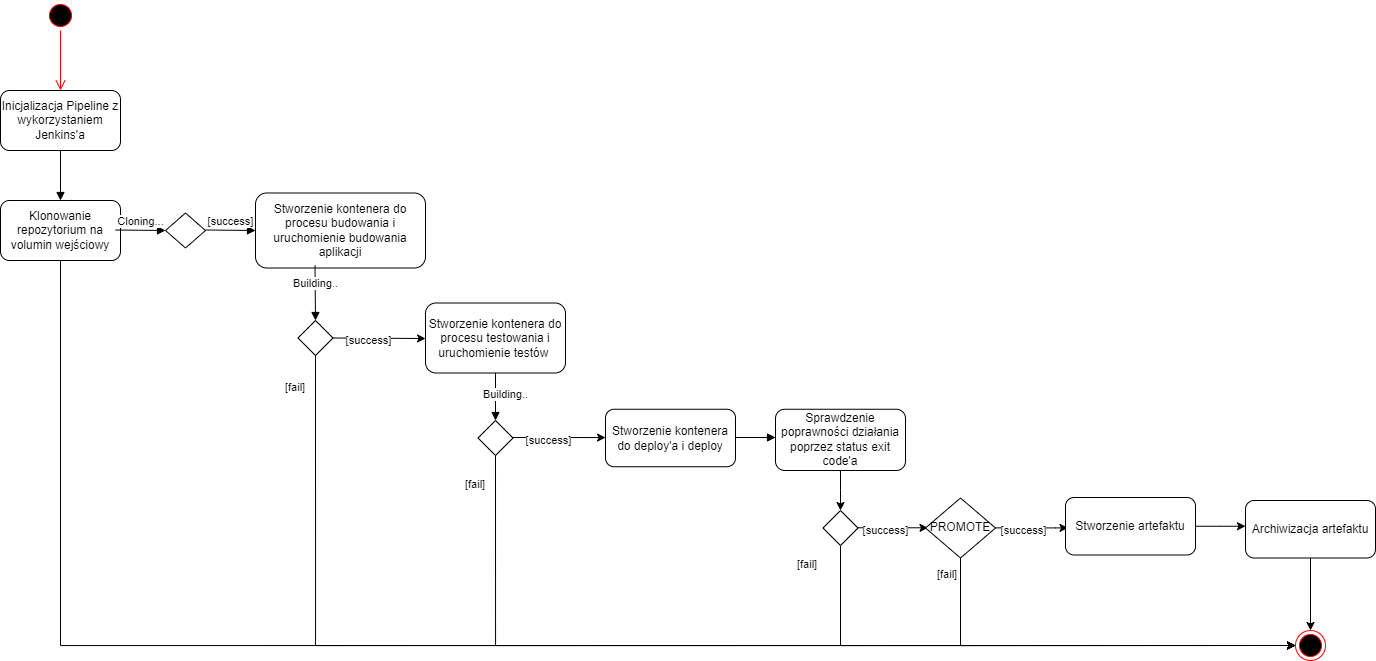

The diagram above was exported from draw.io. Its source (the exported page's mxGraphModel, read from the mxfile embedded in the PNG):
<mxGraphModel dx="955" dy="672" grid="1" gridSize="10" guides="1" tooltips="1" connect="1" arrows="1" fold="1" page="1" pageScale="1" pageWidth="1654" pageHeight="1169" math="0" shadow="0">
  <root>
    <mxCell id="0" />
    <mxCell id="1" parent="0" />
    <mxCell id="o4bo3HB1YqLMeADQtFFV-1" value="" style="ellipse;html=1;shape=startState;fillColor=#000000;strokeColor=#ff0000;" vertex="1" parent="1">
      <mxGeometry x="100" y="30" width="30" height="30" as="geometry" />
    </mxCell>
    <mxCell id="o4bo3HB1YqLMeADQtFFV-2" value="" style="edgeStyle=orthogonalEdgeStyle;html=1;verticalAlign=bottom;endArrow=open;endSize=8;strokeColor=#ff0000;rounded=0;" edge="1" source="o4bo3HB1YqLMeADQtFFV-1" parent="1">
      <mxGeometry relative="1" as="geometry">
        <mxPoint x="115" y="120" as="targetPoint" />
      </mxGeometry>
    </mxCell>
    <mxCell id="o4bo3HB1YqLMeADQtFFV-3" value="Inicjalizacja Pipeline z wykorzystaniem Jenkins'a" style="rounded=1;whiteSpace=wrap;html=1;" vertex="1" parent="1">
      <mxGeometry x="55" y="120" width="120" height="60" as="geometry" />
    </mxCell>
    <mxCell id="o4bo3HB1YqLMeADQtFFV-77" style="edgeStyle=orthogonalEdgeStyle;rounded=0;orthogonalLoop=1;jettySize=auto;html=1;exitX=0.5;exitY=1;exitDx=0;exitDy=0;entryX=0;entryY=0.5;entryDx=0;entryDy=0;" edge="1" parent="1" source="o4bo3HB1YqLMeADQtFFV-4" target="o4bo3HB1YqLMeADQtFFV-73">
      <mxGeometry relative="1" as="geometry" />
    </mxCell>
    <mxCell id="o4bo3HB1YqLMeADQtFFV-4" value="Klonowanie repozytorium na volumin wejściowy" style="rounded=1;whiteSpace=wrap;html=1;" vertex="1" parent="1">
      <mxGeometry x="55" y="230" width="120" height="60" as="geometry" />
    </mxCell>
    <mxCell id="o4bo3HB1YqLMeADQtFFV-5" value="" style="endArrow=block;endFill=1;html=1;edgeStyle=orthogonalEdgeStyle;align=left;verticalAlign=top;rounded=0;entryX=0.5;entryY=0;entryDx=0;entryDy=0;exitX=0.5;exitY=1;exitDx=0;exitDy=0;" edge="1" parent="1" source="o4bo3HB1YqLMeADQtFFV-3" target="o4bo3HB1YqLMeADQtFFV-4">
      <mxGeometry x="-1" relative="1" as="geometry">
        <mxPoint x="120" y="170" as="sourcePoint" />
        <mxPoint x="280" y="170" as="targetPoint" />
      </mxGeometry>
    </mxCell>
    <mxCell id="o4bo3HB1YqLMeADQtFFV-7" value="" style="rhombus;whiteSpace=wrap;html=1;" vertex="1" parent="1">
      <mxGeometry x="220" y="242.5" width="40" height="35" as="geometry" />
    </mxCell>
    <mxCell id="o4bo3HB1YqLMeADQtFFV-12" value="Cloning..." style="html=1;verticalAlign=bottom;endArrow=block;rounded=0;" edge="1" parent="1">
      <mxGeometry width="80" relative="1" as="geometry">
        <mxPoint x="170" y="259.5" as="sourcePoint" />
        <mxPoint x="220" y="260" as="targetPoint" />
      </mxGeometry>
    </mxCell>
    <mxCell id="o4bo3HB1YqLMeADQtFFV-14" value="[success]" style="html=1;verticalAlign=bottom;endArrow=block;rounded=0;entryX=0;entryY=0.5;entryDx=0;entryDy=0;" edge="1" parent="1" target="o4bo3HB1YqLMeADQtFFV-15">
      <mxGeometry x="0.0002" width="80" relative="1" as="geometry">
        <mxPoint x="260" y="259.5" as="sourcePoint" />
        <mxPoint x="300" y="260" as="targetPoint" />
        <Array as="points" />
        <mxPoint as="offset" />
      </mxGeometry>
    </mxCell>
    <mxCell id="o4bo3HB1YqLMeADQtFFV-15" value="Stworzenie kontenera do procesu budowania i uruchomienie budowania aplikacji" style="rounded=1;whiteSpace=wrap;html=1;" vertex="1" parent="1">
      <mxGeometry x="310" y="222.5" width="170" height="75" as="geometry" />
    </mxCell>
    <mxCell id="o4bo3HB1YqLMeADQtFFV-16" value="Building.." style="html=1;verticalAlign=bottom;endArrow=block;rounded=0;entryX=0.5;entryY=0;entryDx=0;entryDy=0;" edge="1" parent="1" target="o4bo3HB1YqLMeADQtFFV-17">
      <mxGeometry width="80" relative="1" as="geometry">
        <mxPoint x="369.5" y="295" as="sourcePoint" />
        <mxPoint x="369.5" y="345" as="targetPoint" />
      </mxGeometry>
    </mxCell>
    <mxCell id="o4bo3HB1YqLMeADQtFFV-21" style="edgeStyle=orthogonalEdgeStyle;rounded=0;orthogonalLoop=1;jettySize=auto;html=1;exitX=0.5;exitY=1;exitDx=0;exitDy=0;entryX=0;entryY=0.5;entryDx=0;entryDy=0;" edge="1" parent="1" source="o4bo3HB1YqLMeADQtFFV-17" target="o4bo3HB1YqLMeADQtFFV-73">
      <mxGeometry relative="1" as="geometry">
        <mxPoint x="370" y="670" as="targetPoint" />
        <Array as="points">
          <mxPoint x="370" y="675" />
        </Array>
      </mxGeometry>
    </mxCell>
    <mxCell id="o4bo3HB1YqLMeADQtFFV-22" style="edgeStyle=orthogonalEdgeStyle;rounded=0;orthogonalLoop=1;jettySize=auto;html=1;exitX=1;exitY=0.5;exitDx=0;exitDy=0;" edge="1" parent="1" source="o4bo3HB1YqLMeADQtFFV-17">
      <mxGeometry relative="1" as="geometry">
        <mxPoint x="480" y="368" as="targetPoint" />
        <Array as="points">
          <mxPoint x="480" y="368" />
        </Array>
      </mxGeometry>
    </mxCell>
    <mxCell id="o4bo3HB1YqLMeADQtFFV-23" value="[success]&lt;br&gt;" style="edgeLabel;html=1;align=center;verticalAlign=middle;resizable=0;points=[];" vertex="1" connectable="0" parent="o4bo3HB1YqLMeADQtFFV-22">
      <mxGeometry x="-0.2409" y="-2" relative="1" as="geometry">
        <mxPoint as="offset" />
      </mxGeometry>
    </mxCell>
    <mxCell id="o4bo3HB1YqLMeADQtFFV-17" value="" style="rhombus;whiteSpace=wrap;html=1;" vertex="1" parent="1">
      <mxGeometry x="352.5" y="350" width="35" height="35" as="geometry" />
    </mxCell>
    <mxCell id="o4bo3HB1YqLMeADQtFFV-26" value="Stworzenie kontenera do procesu testowania i uruchomienie testów&amp;nbsp;" style="rounded=1;whiteSpace=wrap;html=1;" vertex="1" parent="1">
      <mxGeometry x="480" y="332.5" width="140" height="70" as="geometry" />
    </mxCell>
    <mxCell id="o4bo3HB1YqLMeADQtFFV-27" style="edgeStyle=orthogonalEdgeStyle;rounded=0;orthogonalLoop=1;jettySize=auto;html=1;exitX=0.5;exitY=1;exitDx=0;exitDy=0;entryX=0;entryY=0.5;entryDx=0;entryDy=0;" edge="1" parent="1" source="o4bo3HB1YqLMeADQtFFV-28" target="o4bo3HB1YqLMeADQtFFV-73">
      <mxGeometry relative="1" as="geometry">
        <mxPoint x="550" y="560" as="targetPoint" />
        <Array as="points">
          <mxPoint x="550" y="675" />
        </Array>
      </mxGeometry>
    </mxCell>
    <mxCell id="o4bo3HB1YqLMeADQtFFV-28" value="" style="rhombus;whiteSpace=wrap;html=1;" vertex="1" parent="1">
      <mxGeometry x="532.5" y="450" width="35" height="35" as="geometry" />
    </mxCell>
    <mxCell id="o4bo3HB1YqLMeADQtFFV-35" value="Building.." style="html=1;verticalAlign=bottom;endArrow=block;rounded=0;entryX=0.5;entryY=0;entryDx=0;entryDy=0;exitX=0.5;exitY=1;exitDx=0;exitDy=0;" edge="1" parent="1" source="o4bo3HB1YqLMeADQtFFV-26">
      <mxGeometry x="0.2761" y="10" width="80" relative="1" as="geometry">
        <mxPoint x="550" y="410" as="sourcePoint" />
        <mxPoint x="550" y="450" as="targetPoint" />
        <mxPoint as="offset" />
      </mxGeometry>
    </mxCell>
    <mxCell id="o4bo3HB1YqLMeADQtFFV-36" style="edgeStyle=orthogonalEdgeStyle;rounded=0;orthogonalLoop=1;jettySize=auto;html=1;exitX=1;exitY=0.5;exitDx=0;exitDy=0;" edge="1" parent="1">
      <mxGeometry relative="1" as="geometry">
        <mxPoint x="660" y="467" as="targetPoint" />
        <mxPoint x="567.5" y="467" as="sourcePoint" />
        <Array as="points">
          <mxPoint x="660" y="467" />
        </Array>
      </mxGeometry>
    </mxCell>
    <mxCell id="o4bo3HB1YqLMeADQtFFV-37" value="[success]&lt;br&gt;" style="edgeLabel;html=1;align=center;verticalAlign=middle;resizable=0;points=[];" vertex="1" connectable="0" parent="o4bo3HB1YqLMeADQtFFV-36">
      <mxGeometry x="-0.2409" y="-2" relative="1" as="geometry">
        <mxPoint as="offset" />
      </mxGeometry>
    </mxCell>
    <mxCell id="o4bo3HB1YqLMeADQtFFV-38" value="&lt;span style=&quot;color: rgb(0, 0, 0); font-family: Helvetica; font-size: 11px; font-style: normal; font-variant-ligatures: normal; font-variant-caps: normal; font-weight: 400; letter-spacing: normal; orphans: 2; text-align: center; text-indent: 0px; text-transform: none; widows: 2; word-spacing: 0px; -webkit-text-stroke-width: 0px; background-color: rgb(255, 255, 255); text-decoration-thickness: initial; text-decoration-style: initial; text-decoration-color: initial; float: none; display: inline !important;&quot;&gt;[fail]&lt;/span&gt;" style="text;whiteSpace=wrap;html=1;" vertex="1" parent="1">
      <mxGeometry x="337.5" y="402.5" width="50" height="30" as="geometry" />
    </mxCell>
    <mxCell id="o4bo3HB1YqLMeADQtFFV-39" value="&lt;span style=&quot;color: rgb(0, 0, 0); font-family: Helvetica; font-size: 11px; font-style: normal; font-variant-ligatures: normal; font-variant-caps: normal; font-weight: 400; letter-spacing: normal; orphans: 2; text-align: center; text-indent: 0px; text-transform: none; widows: 2; word-spacing: 0px; -webkit-text-stroke-width: 0px; background-color: rgb(255, 255, 255); text-decoration-thickness: initial; text-decoration-style: initial; text-decoration-color: initial; float: none; display: inline !important;&quot;&gt;[fail]&lt;/span&gt;" style="text;whiteSpace=wrap;html=1;" vertex="1" parent="1">
      <mxGeometry x="517.5" y="500" width="50" height="30" as="geometry" />
    </mxCell>
    <mxCell id="o4bo3HB1YqLMeADQtFFV-41" value="Stworzenie kontenera do deploy'a i deploy" style="rounded=1;whiteSpace=wrap;html=1;" vertex="1" parent="1">
      <mxGeometry x="660" y="438.75" width="130" height="57.5" as="geometry" />
    </mxCell>
    <mxCell id="o4bo3HB1YqLMeADQtFFV-42" value="" style="html=1;verticalAlign=bottom;endArrow=block;rounded=0;" edge="1" parent="1">
      <mxGeometry y="37" width="80" relative="1" as="geometry">
        <mxPoint x="790" y="467" as="sourcePoint" />
        <mxPoint x="830" y="467" as="targetPoint" />
        <mxPoint as="offset" />
      </mxGeometry>
    </mxCell>
    <mxCell id="o4bo3HB1YqLMeADQtFFV-50" value="" style="edgeStyle=orthogonalEdgeStyle;rounded=0;orthogonalLoop=1;jettySize=auto;html=1;" edge="1" parent="1" source="o4bo3HB1YqLMeADQtFFV-43">
      <mxGeometry relative="1" as="geometry">
        <mxPoint x="895" y="540" as="targetPoint" />
      </mxGeometry>
    </mxCell>
    <mxCell id="o4bo3HB1YqLMeADQtFFV-43" value="Sprawdzenie poprawności działania poprzez status exit code'a" style="rounded=1;whiteSpace=wrap;html=1;" vertex="1" parent="1">
      <mxGeometry x="830" y="438.75" width="130" height="61.25" as="geometry" />
    </mxCell>
    <mxCell id="o4bo3HB1YqLMeADQtFFV-51" style="edgeStyle=orthogonalEdgeStyle;rounded=0;orthogonalLoop=1;jettySize=auto;html=1;exitX=0.5;exitY=1;exitDx=0;exitDy=0;entryX=0;entryY=0.5;entryDx=0;entryDy=0;" edge="1" parent="1" source="o4bo3HB1YqLMeADQtFFV-44" target="o4bo3HB1YqLMeADQtFFV-73">
      <mxGeometry relative="1" as="geometry">
        <mxPoint x="895" y="640" as="targetPoint" />
      </mxGeometry>
    </mxCell>
    <mxCell id="o4bo3HB1YqLMeADQtFFV-44" value="" style="rhombus;whiteSpace=wrap;html=1;" vertex="1" parent="1">
      <mxGeometry x="877.5" y="540" width="35" height="35" as="geometry" />
    </mxCell>
    <mxCell id="o4bo3HB1YqLMeADQtFFV-45" style="edgeStyle=orthogonalEdgeStyle;rounded=0;orthogonalLoop=1;jettySize=auto;html=1;" edge="1" parent="1">
      <mxGeometry relative="1" as="geometry">
        <mxPoint x="982.5" y="557.26" as="targetPoint" />
        <mxPoint x="912.5" y="557.26" as="sourcePoint" />
        <Array as="points">
          <mxPoint x="977.5" y="557.26" />
        </Array>
      </mxGeometry>
    </mxCell>
    <mxCell id="o4bo3HB1YqLMeADQtFFV-46" value="[success]&lt;br&gt;" style="edgeLabel;html=1;align=center;verticalAlign=middle;resizable=0;points=[];" vertex="1" connectable="0" parent="o4bo3HB1YqLMeADQtFFV-45">
      <mxGeometry x="-0.2409" y="-2" relative="1" as="geometry">
        <mxPoint as="offset" />
      </mxGeometry>
    </mxCell>
    <mxCell id="o4bo3HB1YqLMeADQtFFV-47" value="&lt;span style=&quot;color: rgb(0, 0, 0); font-family: Helvetica; font-size: 11px; font-style: normal; font-variant-ligatures: normal; font-variant-caps: normal; font-weight: 400; letter-spacing: normal; orphans: 2; text-align: center; text-indent: 0px; text-transform: none; widows: 2; word-spacing: 0px; -webkit-text-stroke-width: 0px; background-color: rgb(255, 255, 255); text-decoration-thickness: initial; text-decoration-style: initial; text-decoration-color: initial; float: none; display: inline !important;&quot;&gt;[fail]&lt;/span&gt;" style="text;whiteSpace=wrap;html=1;" vertex="1" parent="1">
      <mxGeometry x="850" y="580" width="50" height="30" as="geometry" />
    </mxCell>
    <mxCell id="o4bo3HB1YqLMeADQtFFV-58" style="edgeStyle=orthogonalEdgeStyle;rounded=0;orthogonalLoop=1;jettySize=auto;html=1;exitX=0.5;exitY=1;exitDx=0;exitDy=0;entryX=0;entryY=0.5;entryDx=0;entryDy=0;" edge="1" parent="1" source="o4bo3HB1YqLMeADQtFFV-52" target="o4bo3HB1YqLMeADQtFFV-73">
      <mxGeometry relative="1" as="geometry">
        <mxPoint x="1015" y="640" as="targetPoint" />
      </mxGeometry>
    </mxCell>
    <mxCell id="o4bo3HB1YqLMeADQtFFV-52" value="PROMOTE" style="rhombus;whiteSpace=wrap;html=1;" vertex="1" parent="1">
      <mxGeometry x="980" y="527.5" width="70" height="60" as="geometry" />
    </mxCell>
    <mxCell id="o4bo3HB1YqLMeADQtFFV-53" style="edgeStyle=orthogonalEdgeStyle;rounded=0;orthogonalLoop=1;jettySize=auto;html=1;" edge="1" parent="1">
      <mxGeometry relative="1" as="geometry">
        <mxPoint x="1122.5" y="557.35" as="targetPoint" />
        <mxPoint x="1050" y="557.38" as="sourcePoint" />
        <Array as="points">
          <mxPoint x="1110" y="557.38" />
          <mxPoint x="1110" y="557.38" />
        </Array>
      </mxGeometry>
    </mxCell>
    <mxCell id="o4bo3HB1YqLMeADQtFFV-54" value="[success]&lt;br&gt;" style="edgeLabel;html=1;align=center;verticalAlign=middle;resizable=0;points=[];" vertex="1" connectable="0" parent="o4bo3HB1YqLMeADQtFFV-53">
      <mxGeometry x="-0.2409" y="-2" relative="1" as="geometry">
        <mxPoint as="offset" />
      </mxGeometry>
    </mxCell>
    <mxCell id="o4bo3HB1YqLMeADQtFFV-59" value="&lt;span style=&quot;color: rgb(0, 0, 0); font-family: Helvetica; font-size: 11px; font-style: normal; font-variant-ligatures: normal; font-variant-caps: normal; font-weight: 400; letter-spacing: normal; orphans: 2; text-align: center; text-indent: 0px; text-transform: none; widows: 2; word-spacing: 0px; -webkit-text-stroke-width: 0px; background-color: rgb(255, 255, 255); text-decoration-thickness: initial; text-decoration-style: initial; text-decoration-color: initial; float: none; display: inline !important;&quot;&gt;[fail]&lt;/span&gt;" style="text;whiteSpace=wrap;html=1;" vertex="1" parent="1">
      <mxGeometry x="990" y="590" width="50" height="30" as="geometry" />
    </mxCell>
    <mxCell id="o4bo3HB1YqLMeADQtFFV-61" style="edgeStyle=orthogonalEdgeStyle;rounded=0;orthogonalLoop=1;jettySize=auto;html=1;exitX=1;exitY=0.5;exitDx=0;exitDy=0;" edge="1" parent="1" source="o4bo3HB1YqLMeADQtFFV-60">
      <mxGeometry relative="1" as="geometry">
        <mxPoint x="1300" y="555.7142857142857" as="targetPoint" />
      </mxGeometry>
    </mxCell>
    <mxCell id="o4bo3HB1YqLMeADQtFFV-60" value="Stworzenie artefaktu" style="rounded=1;whiteSpace=wrap;html=1;" vertex="1" parent="1">
      <mxGeometry x="1120" y="527" width="130" height="57.5" as="geometry" />
    </mxCell>
    <mxCell id="o4bo3HB1YqLMeADQtFFV-71" style="edgeStyle=orthogonalEdgeStyle;rounded=0;orthogonalLoop=1;jettySize=auto;html=1;exitX=0.5;exitY=1;exitDx=0;exitDy=0;entryX=0.5;entryY=0;entryDx=0;entryDy=0;" edge="1" parent="1" source="o4bo3HB1YqLMeADQtFFV-62" target="o4bo3HB1YqLMeADQtFFV-73">
      <mxGeometry relative="1" as="geometry">
        <mxPoint x="1365" y="650" as="targetPoint" />
      </mxGeometry>
    </mxCell>
    <mxCell id="o4bo3HB1YqLMeADQtFFV-62" value="Archiwizacja artefaktu" style="rounded=1;whiteSpace=wrap;html=1;" vertex="1" parent="1">
      <mxGeometry x="1300" y="530" width="130" height="57.5" as="geometry" />
    </mxCell>
    <mxCell id="o4bo3HB1YqLMeADQtFFV-73" value="" style="ellipse;html=1;shape=endState;fillColor=#000000;strokeColor=#ff0000;" vertex="1" parent="1">
      <mxGeometry x="1350" y="660" width="30" height="30" as="geometry" />
    </mxCell>
  </root>
</mxGraphModel>